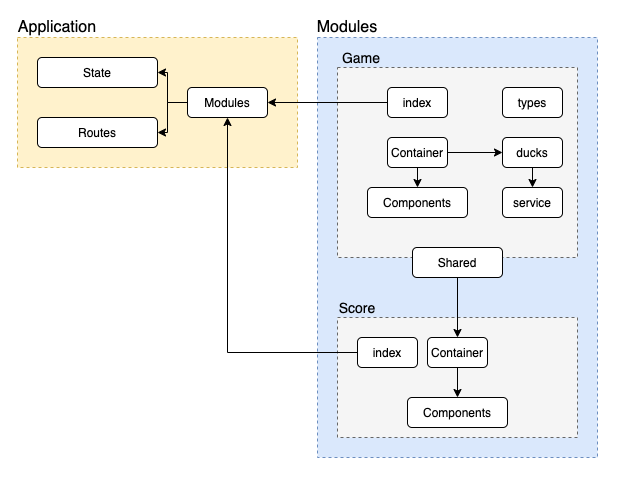

The diagram above was exported from draw.io. Its source (the exported page's mxGraphModel, read from the mxfile embedded in the PNG):
<mxGraphModel dx="788" dy="445" grid="1" gridSize="10" guides="1" tooltips="1" connect="1" arrows="1" fold="1" page="1" pageScale="1" pageWidth="827" pageHeight="1169" math="0" shadow="0">
  <root>
    <mxCell id="0" />
    <mxCell id="1" parent="0" />
    <mxCell id="s-aR7ubPiB0B3VmdwD5B-31" value="" style="rounded=0;whiteSpace=wrap;html=1;dashed=1;fillColor=#dae8fc;strokeColor=#6c8ebf;" vertex="1" parent="1">
      <mxGeometry x="390" y="140" width="280" height="420" as="geometry" />
    </mxCell>
    <mxCell id="s-aR7ubPiB0B3VmdwD5B-11" value="" style="rounded=0;whiteSpace=wrap;html=1;dashed=1;fillColor=#f5f5f5;strokeColor=#666666;fontColor=#333333;" vertex="1" parent="1">
      <mxGeometry x="410" y="170" width="240" height="190" as="geometry" />
    </mxCell>
    <mxCell id="s-aR7ubPiB0B3VmdwD5B-2" value="Shared" style="rounded=1;whiteSpace=wrap;html=1;" vertex="1" parent="1">
      <mxGeometry x="485" y="350" width="90" height="30" as="geometry" />
    </mxCell>
    <mxCell id="s-aR7ubPiB0B3VmdwD5B-8" style="edgeStyle=orthogonalEdgeStyle;rounded=0;orthogonalLoop=1;jettySize=auto;html=1;exitX=0.5;exitY=1;exitDx=0;exitDy=0;entryX=0.5;entryY=0;entryDx=0;entryDy=0;" edge="1" parent="1" source="s-aR7ubPiB0B3VmdwD5B-3" target="s-aR7ubPiB0B3VmdwD5B-4">
      <mxGeometry relative="1" as="geometry" />
    </mxCell>
    <mxCell id="s-aR7ubPiB0B3VmdwD5B-3" value="ducks" style="rounded=1;whiteSpace=wrap;html=1;" vertex="1" parent="1">
      <mxGeometry x="575" y="240" width="60" height="30" as="geometry" />
    </mxCell>
    <mxCell id="s-aR7ubPiB0B3VmdwD5B-4" value="service" style="rounded=1;whiteSpace=wrap;html=1;" vertex="1" parent="1">
      <mxGeometry x="575" y="290" width="60" height="30" as="geometry" />
    </mxCell>
    <mxCell id="s-aR7ubPiB0B3VmdwD5B-5" value="types" style="rounded=1;whiteSpace=wrap;html=1;" vertex="1" parent="1">
      <mxGeometry x="575" y="190" width="60" height="30" as="geometry" />
    </mxCell>
    <mxCell id="s-aR7ubPiB0B3VmdwD5B-14" style="edgeStyle=orthogonalEdgeStyle;rounded=0;orthogonalLoop=1;jettySize=auto;html=1;exitX=0.5;exitY=1;exitDx=0;exitDy=0;entryX=0.5;entryY=0;entryDx=0;entryDy=0;" edge="1" parent="1" source="s-aR7ubPiB0B3VmdwD5B-6" target="s-aR7ubPiB0B3VmdwD5B-10">
      <mxGeometry relative="1" as="geometry" />
    </mxCell>
    <mxCell id="s-aR7ubPiB0B3VmdwD5B-55" style="edgeStyle=orthogonalEdgeStyle;rounded=0;orthogonalLoop=1;jettySize=auto;html=1;exitX=1;exitY=0.5;exitDx=0;exitDy=0;entryX=0;entryY=0.5;entryDx=0;entryDy=0;" edge="1" parent="1" source="s-aR7ubPiB0B3VmdwD5B-6" target="s-aR7ubPiB0B3VmdwD5B-3">
      <mxGeometry relative="1" as="geometry" />
    </mxCell>
    <mxCell id="s-aR7ubPiB0B3VmdwD5B-6" value="Container" style="rounded=1;whiteSpace=wrap;html=1;" vertex="1" parent="1">
      <mxGeometry x="460" y="240" width="60" height="30" as="geometry" />
    </mxCell>
    <mxCell id="s-aR7ubPiB0B3VmdwD5B-10" value="Components" style="rounded=1;whiteSpace=wrap;html=1;" vertex="1" parent="1">
      <mxGeometry x="440" y="290" width="100" height="30" as="geometry" />
    </mxCell>
    <mxCell id="s-aR7ubPiB0B3VmdwD5B-15" value="&lt;font style=&quot;font-size: 14px&quot;&gt;Game&lt;/font&gt;" style="text;html=1;strokeColor=none;fillColor=none;align=center;verticalAlign=middle;whiteSpace=wrap;rounded=0;" vertex="1" parent="1">
      <mxGeometry x="414" y="150" width="40" height="20" as="geometry" />
    </mxCell>
    <mxCell id="s-aR7ubPiB0B3VmdwD5B-17" value="" style="rounded=0;whiteSpace=wrap;html=1;dashed=1;fillColor=#f5f5f5;strokeColor=#666666;fontColor=#333333;" vertex="1" parent="1">
      <mxGeometry x="410" y="420" width="240" height="120" as="geometry" />
    </mxCell>
    <mxCell id="s-aR7ubPiB0B3VmdwD5B-25" style="edgeStyle=orthogonalEdgeStyle;rounded=0;orthogonalLoop=1;jettySize=auto;html=1;exitX=0.5;exitY=1;exitDx=0;exitDy=0;entryX=0.5;entryY=0;entryDx=0;entryDy=0;" edge="1" source="s-aR7ubPiB0B3VmdwD5B-26" target="s-aR7ubPiB0B3VmdwD5B-27" parent="1">
      <mxGeometry relative="1" as="geometry" />
    </mxCell>
    <mxCell id="s-aR7ubPiB0B3VmdwD5B-26" value="Container" style="rounded=1;whiteSpace=wrap;html=1;" vertex="1" parent="1">
      <mxGeometry x="500" y="440" width="60" height="30" as="geometry" />
    </mxCell>
    <mxCell id="s-aR7ubPiB0B3VmdwD5B-27" value="Components" style="rounded=1;whiteSpace=wrap;html=1;" vertex="1" parent="1">
      <mxGeometry x="480" y="500" width="100" height="30" as="geometry" />
    </mxCell>
    <mxCell id="s-aR7ubPiB0B3VmdwD5B-28" value="&lt;font style=&quot;font-size: 14px&quot;&gt;Score&lt;/font&gt;" style="text;html=1;strokeColor=none;fillColor=none;align=center;verticalAlign=middle;whiteSpace=wrap;rounded=0;" vertex="1" parent="1">
      <mxGeometry x="410" y="400" width="40" height="20" as="geometry" />
    </mxCell>
    <mxCell id="s-aR7ubPiB0B3VmdwD5B-30" style="edgeStyle=orthogonalEdgeStyle;rounded=0;orthogonalLoop=1;jettySize=auto;html=1;exitX=0.5;exitY=1;exitDx=0;exitDy=0;" edge="1" parent="1" source="s-aR7ubPiB0B3VmdwD5B-2" target="s-aR7ubPiB0B3VmdwD5B-26">
      <mxGeometry relative="1" as="geometry" />
    </mxCell>
    <mxCell id="s-aR7ubPiB0B3VmdwD5B-32" value="&lt;font style=&quot;font-size: 16px&quot;&gt;Modules&lt;/font&gt;" style="text;html=1;strokeColor=none;fillColor=none;align=center;verticalAlign=middle;whiteSpace=wrap;rounded=0;" vertex="1" parent="1">
      <mxGeometry x="400" y="120" width="40" height="20" as="geometry" />
    </mxCell>
    <mxCell id="s-aR7ubPiB0B3VmdwD5B-53" value="" style="rounded=0;whiteSpace=wrap;html=1;dashed=1;fillColor=#fff2cc;strokeColor=#d6b656;" vertex="1" parent="1">
      <mxGeometry x="90" y="140" width="280" height="130" as="geometry" />
    </mxCell>
    <mxCell id="s-aR7ubPiB0B3VmdwD5B-54" value="&lt;font style=&quot;font-size: 16px&quot;&gt;Application&lt;/font&gt;" style="text;html=1;strokeColor=none;fillColor=none;align=center;verticalAlign=middle;whiteSpace=wrap;rounded=0;" vertex="1" parent="1">
      <mxGeometry x="110" y="120" width="40" height="20" as="geometry" />
    </mxCell>
    <mxCell id="s-aR7ubPiB0B3VmdwD5B-67" style="edgeStyle=orthogonalEdgeStyle;rounded=0;orthogonalLoop=1;jettySize=auto;html=1;exitX=0;exitY=0.5;exitDx=0;exitDy=0;entryX=1;entryY=0.5;entryDx=0;entryDy=0;" edge="1" parent="1" source="s-aR7ubPiB0B3VmdwD5B-56" target="s-aR7ubPiB0B3VmdwD5B-66">
      <mxGeometry relative="1" as="geometry" />
    </mxCell>
    <mxCell id="s-aR7ubPiB0B3VmdwD5B-56" value="index" style="rounded=1;whiteSpace=wrap;html=1;" vertex="1" parent="1">
      <mxGeometry x="460" y="190" width="60" height="30" as="geometry" />
    </mxCell>
    <mxCell id="s-aR7ubPiB0B3VmdwD5B-57" value="Routes" style="rounded=1;whiteSpace=wrap;html=1;" vertex="1" parent="1">
      <mxGeometry x="110" y="220" width="120" height="30" as="geometry" />
    </mxCell>
    <mxCell id="s-aR7ubPiB0B3VmdwD5B-68" style="edgeStyle=orthogonalEdgeStyle;rounded=0;orthogonalLoop=1;jettySize=auto;html=1;exitX=0;exitY=0.5;exitDx=0;exitDy=0;" edge="1" parent="1" source="s-aR7ubPiB0B3VmdwD5B-59" target="s-aR7ubPiB0B3VmdwD5B-66">
      <mxGeometry relative="1" as="geometry" />
    </mxCell>
    <mxCell id="s-aR7ubPiB0B3VmdwD5B-59" value="index" style="rounded=1;whiteSpace=wrap;html=1;" vertex="1" parent="1">
      <mxGeometry x="430" y="440" width="60" height="30" as="geometry" />
    </mxCell>
    <mxCell id="s-aR7ubPiB0B3VmdwD5B-61" value="State" style="rounded=1;whiteSpace=wrap;html=1;" vertex="1" parent="1">
      <mxGeometry x="110" y="160" width="120" height="30" as="geometry" />
    </mxCell>
    <mxCell id="s-aR7ubPiB0B3VmdwD5B-69" style="edgeStyle=orthogonalEdgeStyle;rounded=0;orthogonalLoop=1;jettySize=auto;html=1;exitX=0;exitY=0.5;exitDx=0;exitDy=0;" edge="1" parent="1" source="s-aR7ubPiB0B3VmdwD5B-66" target="s-aR7ubPiB0B3VmdwD5B-61">
      <mxGeometry relative="1" as="geometry" />
    </mxCell>
    <mxCell id="s-aR7ubPiB0B3VmdwD5B-70" style="edgeStyle=orthogonalEdgeStyle;rounded=0;orthogonalLoop=1;jettySize=auto;html=1;exitX=0;exitY=0.5;exitDx=0;exitDy=0;" edge="1" parent="1" source="s-aR7ubPiB0B3VmdwD5B-66" target="s-aR7ubPiB0B3VmdwD5B-57">
      <mxGeometry relative="1" as="geometry" />
    </mxCell>
    <mxCell id="s-aR7ubPiB0B3VmdwD5B-66" value="Modules" style="rounded=1;whiteSpace=wrap;html=1;" vertex="1" parent="1">
      <mxGeometry x="260" y="190" width="80" height="30" as="geometry" />
    </mxCell>
  </root>
</mxGraphModel>